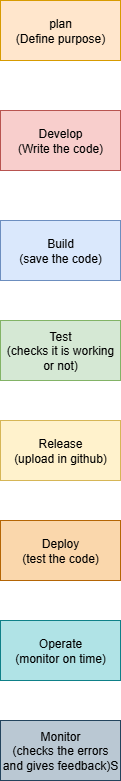

The diagram above was exported from draw.io. Its source (the exported page's mxGraphModel, read from the mxfile embedded in the PNG):
<mxGraphModel dx="1554" dy="805" grid="1" gridSize="10" guides="1" tooltips="1" connect="1" arrows="1" fold="1" page="1" pageScale="1" pageWidth="850" pageHeight="1100" math="0" shadow="0">
  <root>
    <mxCell id="0" />
    <mxCell id="1" parent="0" />
    <mxCell id="8V1UYmfW5o4JcZ0FrYPx-1" value="plan&lt;div&gt;(Define purpose)&lt;/div&gt;" style="whiteSpace=wrap;html=1;fillColor=#ffe6cc;strokeColor=#d79b00;" vertex="1" parent="1">
      <mxGeometry x="380" y="20" width="120" height="60" as="geometry" />
    </mxCell>
    <mxCell id="8V1UYmfW5o4JcZ0FrYPx-2" value="Develop&lt;div&gt;(Write the code)&lt;/div&gt;" style="whiteSpace=wrap;html=1;fillColor=#f8cecc;strokeColor=#b85450;" vertex="1" parent="1">
      <mxGeometry x="380" y="130" width="120" height="60" as="geometry" />
    </mxCell>
    <mxCell id="8V1UYmfW5o4JcZ0FrYPx-3" value="Build&lt;div&gt;(save the code)&lt;/div&gt;" style="whiteSpace=wrap;html=1;fillColor=#dae8fc;strokeColor=#6c8ebf;" vertex="1" parent="1">
      <mxGeometry x="380" y="240" width="120" height="60" as="geometry" />
    </mxCell>
    <mxCell id="8V1UYmfW5o4JcZ0FrYPx-4" value="Deploy&lt;div&gt;(test the code)&lt;/div&gt;" style="whiteSpace=wrap;html=1;fillColor=#fad7ac;strokeColor=#b46504;" vertex="1" parent="1">
      <mxGeometry x="380" y="540" width="120" height="60" as="geometry" />
    </mxCell>
    <mxCell id="8V1UYmfW5o4JcZ0FrYPx-5" value="Test&lt;div&gt;(checks it is working or not)&lt;/div&gt;" style="whiteSpace=wrap;html=1;fillColor=#d5e8d4;strokeColor=#82b366;" vertex="1" parent="1">
      <mxGeometry x="380" y="340" width="120" height="60" as="geometry" />
    </mxCell>
    <mxCell id="8V1UYmfW5o4JcZ0FrYPx-6" value="Release&lt;div&gt;(upload in github)&lt;/div&gt;" style="whiteSpace=wrap;html=1;fillColor=#fff2cc;strokeColor=#d6b656;" vertex="1" parent="1">
      <mxGeometry x="380" y="440" width="120" height="60" as="geometry" />
    </mxCell>
    <mxCell id="8V1UYmfW5o4JcZ0FrYPx-7" value="Operate&lt;div&gt;(monitor on time)&lt;/div&gt;" style="whiteSpace=wrap;html=1;fillColor=#b0e3e6;strokeColor=#0e8088;" vertex="1" parent="1">
      <mxGeometry x="380" y="640" width="120" height="60" as="geometry" />
    </mxCell>
    <mxCell id="8V1UYmfW5o4JcZ0FrYPx-8" value="Monitor&lt;div&gt;(checks the errors and gives feedback)S&lt;/div&gt;" style="whiteSpace=wrap;html=1;fillColor=#bac8d3;strokeColor=#23445d;" vertex="1" parent="1">
      <mxGeometry x="380" y="740" width="120" height="60" as="geometry" />
    </mxCell>
  </root>
</mxGraphModel>